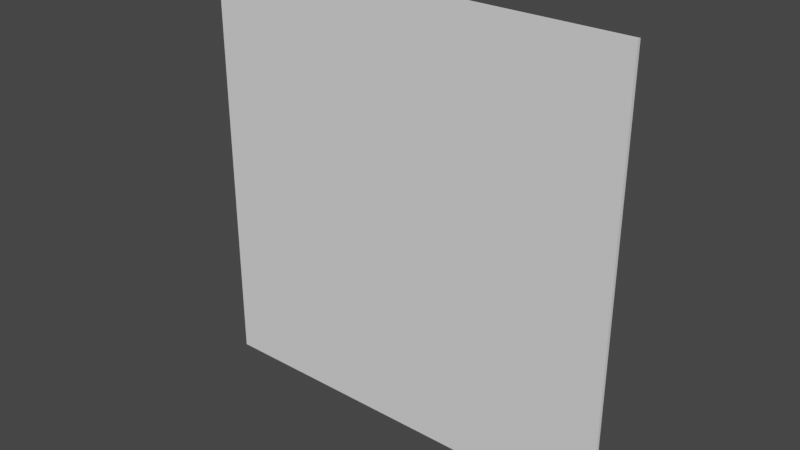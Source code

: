 # Source: Glass.blend  (saved by Blender 2.83.19; exported with 4.5.12 LTS)
import bpy
from mathutils import Matrix  # noqa: F401  (used for matrix-valued properties, if any)

bpy.ops.wm.read_factory_settings(use_empty=True)
scene = bpy.context.scene
scene.name = 'Scene'

# ---- collections
col_collection = bpy.data.collections.new('Collection'); scene.collection.children.link(col_collection)

# ---- world
world_world = bpy.data.worlds.new('World'); scene.world = world_world
world_world.use_nodes = True; world_world.node_tree.nodes.clear()
_N = world_world.node_tree.nodes; _L = world_world.node_tree.links
n0 = _N.new('ShaderNodeOutputWorld'); n0.name = 'World Output'; n0.location = (300, 300)
n1 = _N.new('ShaderNodeBackground'); n1.name = 'Background'; n1.location = (10, 300)
n1.inputs[0].default_value = (0.05088, 0.05088, 0.05088, 1.0)
_L.new(n1.outputs[0], n0.inputs[0])
n0.is_active_output = True
world_world.color = (0.05088, 0.05088, 0.05088)
world_world.use_sun_shadow = False
world_world.sun_shadow_jitter_overblur = 0.0

# ---- meshes
me_glass = bpy.data.meshes.new('Glass')
me_glass.from_pydata([(0.0, 0.003175, 0.0), (0.0, 0.009525, 0.0), (0.762, 0.009525, 0.0), (0.762, 0.003175, 0.0), (0.0, 0.003175, 0.762), (0.0, 0.009525, 0.762), (0.762, 0.009525, 0.762), (0.762, 0.003175, 0.762)], [], [(0, 1, 2, 3), (4, 7, 6, 5), (0, 4, 5, 1), (1, 5, 6, 2), (2, 6, 7, 3), (4, 0, 3, 7)])
me_glass.materials.append(None)
me_glass.use_remesh_fix_poles = True
me_glass.use_remesh_preserve_attributes = False
me_glass.use_mirror_vertex_groups = False
me_glass.update()

# ---- objects
ob_window_panel = bpy.data.objects.new('Window Panel', None)
ob_obj_x = bpy.data.objects.new('OBJ_X', None)
ob_obj_y = bpy.data.objects.new('OBJ_Y', None)
ob_obj_z = bpy.data.objects.new('OBJ_Z', None)
ob_obj_prompts = bpy.data.objects.new('OBJ_PROMPTS', None)
ob_glass = bpy.data.objects.new('Glass', me_glass)

# ---- transforms, parenting, visibility, modifiers, constraints
ob_window_panel.location = (0.0, 0.0, 0.0)
ob_window_panel.empty_display_type = 'ARROWS'
ob_window_panel.empty_display_size = 0.1
ob_window_panel.lineart.crease_threshold = 0.0
ob_obj_x.parent = ob_window_panel
ob_obj_x.location = (0.762, 0.0, 0.0)
ob_obj_x.lock_location = (False, True, True)
ob_obj_x.lock_rotation = (True, True, True)
ob_obj_x.empty_display_type = 'SPHERE'
ob_obj_x.empty_display_size = 0.1
ob_obj_x.lineart.crease_threshold = 0.0
ob_obj_y.parent = ob_window_panel
ob_obj_y.location = (0.0, 0.0127, 0.0)
ob_obj_y.lock_location = (True, False, True)
ob_obj_y.lock_rotation = (True, True, True)
ob_obj_y.empty_display_type = 'SPHERE'
ob_obj_y.empty_display_size = 0.1
ob_obj_y.lineart.crease_threshold = 0.0
ob_obj_z.parent = ob_window_panel
ob_obj_z.location = (0.0, 0.0, 0.762)
ob_obj_z.lock_location = (True, True, False)
ob_obj_z.lock_rotation = (True, True, True)
ob_obj_z.empty_display_type = 'SINGLE_ARROW'
ob_obj_z.empty_display_size = 0.2
ob_obj_z.lineart.crease_threshold = 0.0
ob_obj_prompts.parent = ob_window_panel
ob_obj_prompts.location = (0.0, 0.0, 0.0)
ob_obj_prompts.lock_location = (True, True, True)
ob_obj_prompts.lock_rotation = (True, True, True)
ob_obj_prompts.empty_display_size = 0.0001
ob_obj_prompts.lineart.crease_threshold = 0.0
ob_glass.parent = ob_window_panel
ob_glass.location = (0.0, 0.0, 0.0)
ob_glass.lock_location = (True, True, True)
ob_glass.lineart.crease_threshold = 0.0
_vg = ob_glass.vertex_groups.new(name='OBJ_X')
_vg = ob_glass.vertex_groups.new(name='OBJ_Y')
_vg = ob_glass.vertex_groups.new(name='OBJ_Z')
_m = ob_glass.modifiers.new('Hook-OBJ_X', 'HOOK')
_m.center = (0.762, 0.0, 0.0)
_m.matrix_inverse = ((1.0, 0.0, 0.0, -0.762), (0.0, 1.0, 0.0, 0.0), (0.0, 0.0, 1.0, 0.0), (0.0, 0.0, 0.0, 1.0))
_m.object = ob_obj_x
_m = ob_glass.modifiers.new('Hook-OBJ_Y', 'HOOK')
_m.center = (0.0, 0.0127, 0.0)
_m.matrix_inverse = ((1.0, 0.0, 0.0, 0.0), (0.0, 1.0, 0.0, -0.0127), (0.0, 0.0, 1.0, 0.0), (0.0, 0.0, 0.0, 1.0))
_m.object = ob_obj_y
_m = ob_glass.modifiers.new('Hook-OBJ_Z', 'HOOK')
_m.center = (0.0, 0.0, 0.762)
_m.matrix_inverse = ((1.0, 0.0, 0.0, 0.0), (0.0, 1.0, 0.0, 0.0), (0.0, 0.0, 1.0, -0.762), (0.0, 0.0, 0.0, 1.0))
_m.object = ob_obj_z

# ---- collection membership
col_collection.objects.link(ob_window_panel)
col_collection.objects.link(ob_obj_x)
col_collection.objects.link(ob_obj_y)
col_collection.objects.link(ob_obj_z)
col_collection.objects.link(ob_obj_prompts)
col_collection.objects.link(ob_glass)

# ---- scene / render settings (as saved in the file)
scene.frame_start = 1; scene.frame_end = 250; scene.frame_set(1)
scene.render.engine = 'BLENDER_EEVEE_NEXT'
scene.cycles.use_denoising = False
scene.cycles.samples = 128
scene.cycles.sampling_pattern = 'TABULATED_SOBOL'
scene.cycles.use_adaptive_sampling = False
scene.cycles.use_light_tree = False
scene.eevee.use_gtao = True
scene.eevee.use_raytracing = True
scene.view_settings.view_transform = 'Filmic'
bpy.context.view_layer.update()

# ---- added for rendering (the .blend has no active camera and no usable light): camera, sun
cam_auto = bpy.data.cameras.new('AutoCamera')
cam_auto.lens = 50.0
cam_auto.sensor_width = 36.0
cam_auto.clip_end = 1000.0
ob_auto_camera = bpy.data.objects.new('AutoCamera', cam_auto)
scene.collection.objects.link(ob_auto_camera)
ob_auto_camera.location = (1.37807, -1.19013, 1.17865)
ob_auto_camera.rotation_euler = (1.09748, -7.21219e-08, 0.694738)
scene.camera = ob_auto_camera
light_auto_sun = bpy.data.lights.new('AutoSun', 'SUN')
light_auto_sun.energy = 3.0
light_auto_sun.angle = 0.0523599
ob_auto_sun = bpy.data.objects.new('AutoSun', light_auto_sun)
scene.collection.objects.link(ob_auto_sun)
ob_auto_sun.rotation_euler = (0.872665, 0.174533, 0.523599)
bpy.context.view_layer.update()
